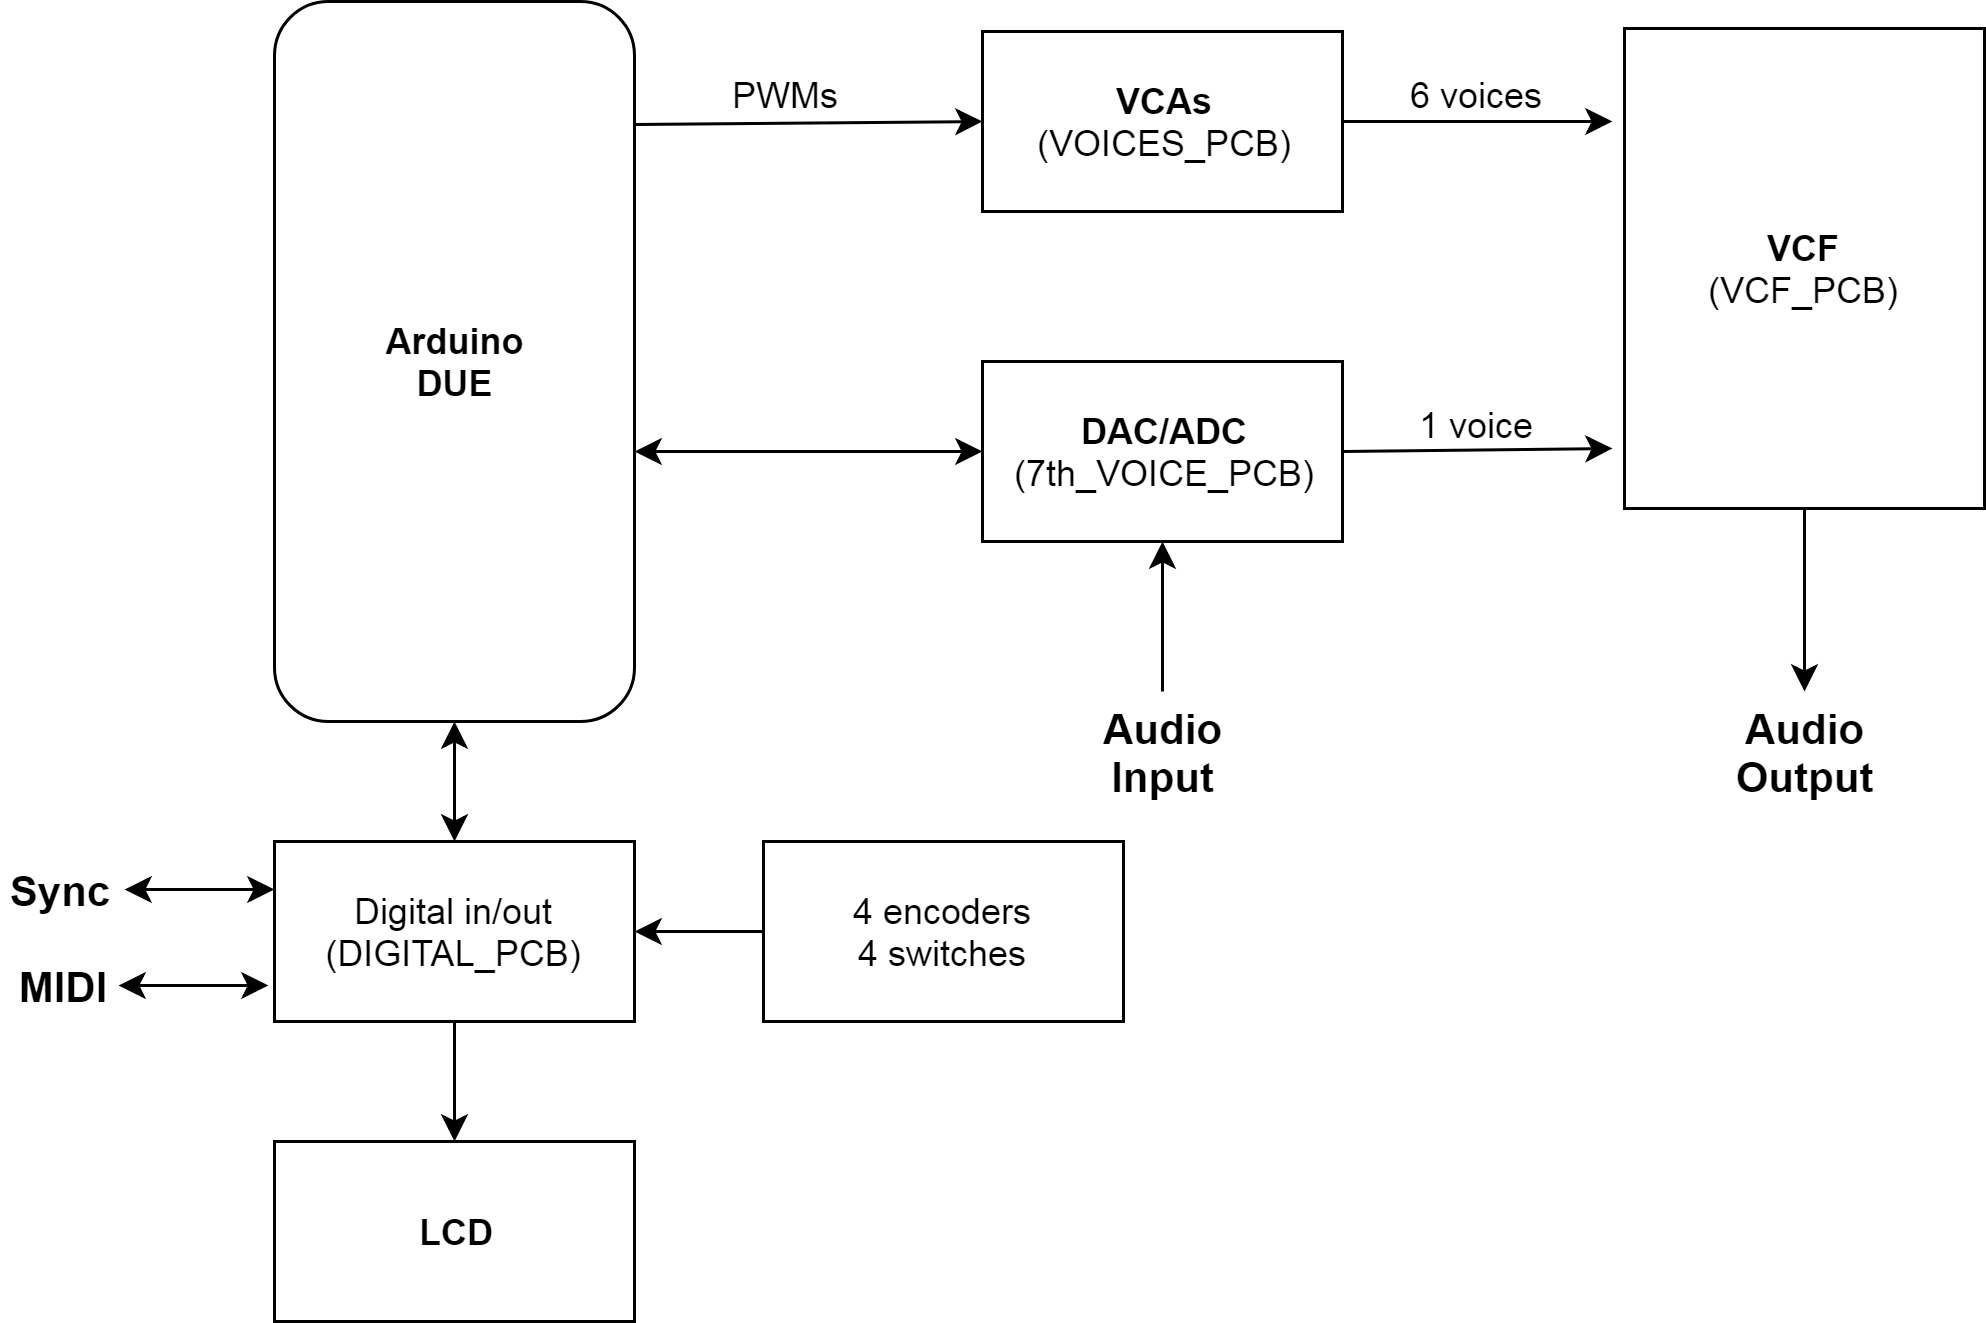

The diagram above was exported from draw.io. Its source (the exported page's mxGraphModel, read from the mxfile embedded in the PNG):
<mxGraphModel dx="840" dy="447" grid="1" gridSize="10" guides="1" tooltips="1" connect="1" arrows="1" fold="1" page="1" pageScale="1" pageWidth="826" pageHeight="1169" math="0" shadow="0">
  <root>
    <mxCell id="0" />
    <mxCell id="1" parent="0" />
    <mxCell id="1kOWqx6rk613xAyfo0ca-1" value="&lt;b&gt;Arduino&lt;br&gt;DUE&lt;/b&gt;&lt;br&gt;" style="rounded=1;whiteSpace=wrap;html=1;" vertex="1" parent="1">
      <mxGeometry x="190" y="60" width="120" height="240" as="geometry" />
    </mxCell>
    <mxCell id="1kOWqx6rk613xAyfo0ca-2" value="&lt;b&gt;VCAs&lt;/b&gt;&lt;br&gt;(VOICES_PCB)&lt;br&gt;" style="rounded=0;whiteSpace=wrap;html=1;" vertex="1" parent="1">
      <mxGeometry x="426" y="70" width="120" height="60" as="geometry" />
    </mxCell>
    <mxCell id="1kOWqx6rk613xAyfo0ca-3" value="" style="endArrow=classic;html=1;exitX=1;exitY=0.171;exitDx=0;exitDy=0;exitPerimeter=0;entryX=0;entryY=0.5;entryDx=0;entryDy=0;" edge="1" parent="1" source="1kOWqx6rk613xAyfo0ca-1" target="1kOWqx6rk613xAyfo0ca-2">
      <mxGeometry width="50" height="50" relative="1" as="geometry">
        <mxPoint x="360" y="130" as="sourcePoint" />
        <mxPoint x="410" y="80" as="targetPoint" />
        <Array as="points" />
      </mxGeometry>
    </mxCell>
    <mxCell id="1kOWqx6rk613xAyfo0ca-9" value="PWMs" style="text;html=1;resizable=0;points=[];align=center;verticalAlign=middle;labelBackgroundColor=#ffffff;" vertex="1" connectable="0" parent="1kOWqx6rk613xAyfo0ca-3">
      <mxGeometry x="-0.3966" relative="1" as="geometry">
        <mxPoint x="15" y="-10.5" as="offset" />
      </mxGeometry>
    </mxCell>
    <mxCell id="1kOWqx6rk613xAyfo0ca-4" value="&lt;b&gt;VCF&lt;/b&gt;&lt;br&gt;(VCF_PCB)&lt;br&gt;" style="rounded=0;whiteSpace=wrap;html=1;" vertex="1" parent="1">
      <mxGeometry x="640" y="69" width="120" height="160" as="geometry" />
    </mxCell>
    <mxCell id="1kOWqx6rk613xAyfo0ca-5" value="" style="endArrow=classic;html=1;exitX=1;exitY=0.5;exitDx=0;exitDy=0;entryX=-0.033;entryY=0.194;entryDx=0;entryDy=0;entryPerimeter=0;" edge="1" parent="1" source="1kOWqx6rk613xAyfo0ca-2" target="1kOWqx6rk613xAyfo0ca-4">
      <mxGeometry width="50" height="50" relative="1" as="geometry">
        <mxPoint x="570" y="210" as="sourcePoint" />
        <mxPoint x="620" y="160" as="targetPoint" />
      </mxGeometry>
    </mxCell>
    <mxCell id="1kOWqx6rk613xAyfo0ca-10" value="6 voices" style="text;html=1;resizable=0;points=[];align=center;verticalAlign=middle;labelBackgroundColor=#ffffff;" vertex="1" connectable="0" parent="1kOWqx6rk613xAyfo0ca-5">
      <mxGeometry x="-0.3556" y="-2" relative="1" as="geometry">
        <mxPoint x="15" y="-12" as="offset" />
      </mxGeometry>
    </mxCell>
    <mxCell id="1kOWqx6rk613xAyfo0ca-6" value="&lt;b&gt;DAC/ADC&lt;/b&gt;&lt;br&gt;(7th_VOICE_PCB)" style="rounded=0;whiteSpace=wrap;html=1;" vertex="1" parent="1">
      <mxGeometry x="426" y="180" width="120" height="60" as="geometry" />
    </mxCell>
    <mxCell id="1kOWqx6rk613xAyfo0ca-7" value="" style="endArrow=classic;startArrow=classic;html=1;entryX=0;entryY=0.5;entryDx=0;entryDy=0;" edge="1" parent="1" target="1kOWqx6rk613xAyfo0ca-6">
      <mxGeometry width="50" height="50" relative="1" as="geometry">
        <mxPoint x="310" y="210" as="sourcePoint" />
        <mxPoint x="380" y="190" as="targetPoint" />
      </mxGeometry>
    </mxCell>
    <mxCell id="1kOWqx6rk613xAyfo0ca-8" value="" style="endArrow=classic;html=1;exitX=1;exitY=0.5;exitDx=0;exitDy=0;entryX=-0.033;entryY=0.875;entryDx=0;entryDy=0;entryPerimeter=0;" edge="1" parent="1" source="1kOWqx6rk613xAyfo0ca-6" target="1kOWqx6rk613xAyfo0ca-4">
      <mxGeometry width="50" height="50" relative="1" as="geometry">
        <mxPoint x="570" y="330" as="sourcePoint" />
        <mxPoint x="620" y="280" as="targetPoint" />
      </mxGeometry>
    </mxCell>
    <mxCell id="1kOWqx6rk613xAyfo0ca-11" value="1 voice" style="text;html=1;resizable=0;points=[];align=center;verticalAlign=middle;labelBackgroundColor=#ffffff;" vertex="1" connectable="0" parent="1kOWqx6rk613xAyfo0ca-8">
      <mxGeometry x="-0.4225" y="-1" relative="1" as="geometry">
        <mxPoint x="18" y="-10.5" as="offset" />
      </mxGeometry>
    </mxCell>
    <mxCell id="1kOWqx6rk613xAyfo0ca-12" value="" style="endArrow=classic;html=1;entryX=0.5;entryY=1;entryDx=0;entryDy=0;" edge="1" parent="1" target="1kOWqx6rk613xAyfo0ca-6">
      <mxGeometry width="50" height="50" relative="1" as="geometry">
        <mxPoint x="486" y="290" as="sourcePoint" />
        <mxPoint x="490" y="260" as="targetPoint" />
      </mxGeometry>
    </mxCell>
    <mxCell id="1kOWqx6rk613xAyfo0ca-13" value="&lt;b style=&quot;font-size: 14px&quot;&gt;Audio Input&lt;/b&gt;" style="text;html=1;strokeColor=none;fillColor=none;align=center;verticalAlign=middle;whiteSpace=wrap;rounded=0;" vertex="1" parent="1">
      <mxGeometry x="466" y="300" width="40" height="20" as="geometry" />
    </mxCell>
    <mxCell id="1kOWqx6rk613xAyfo0ca-14" value="&lt;b&gt;LCD&lt;/b&gt;" style="rounded=0;whiteSpace=wrap;html=1;" vertex="1" parent="1">
      <mxGeometry x="190" y="440" width="120" height="60" as="geometry" />
    </mxCell>
    <mxCell id="1kOWqx6rk613xAyfo0ca-15" value="" style="endArrow=classic;html=1;exitX=0.5;exitY=1;exitDx=0;exitDy=0;" edge="1" parent="1" source="1kOWqx6rk613xAyfo0ca-4">
      <mxGeometry width="50" height="50" relative="1" as="geometry">
        <mxPoint x="620" y="330" as="sourcePoint" />
        <mxPoint x="700" y="290" as="targetPoint" />
      </mxGeometry>
    </mxCell>
    <mxCell id="1kOWqx6rk613xAyfo0ca-16" value="&lt;b style=&quot;font-size: 14px&quot;&gt;Audio Output&lt;/b&gt;" style="text;html=1;strokeColor=none;fillColor=none;align=center;verticalAlign=middle;whiteSpace=wrap;rounded=0;" vertex="1" parent="1">
      <mxGeometry x="680" y="300" width="40" height="20" as="geometry" />
    </mxCell>
    <mxCell id="1kOWqx6rk613xAyfo0ca-17" value="Digital in/out&lt;br&gt;(DIGITAL_PCB)" style="rounded=0;whiteSpace=wrap;html=1;" vertex="1" parent="1">
      <mxGeometry x="190" y="340" width="120" height="60" as="geometry" />
    </mxCell>
    <mxCell id="1kOWqx6rk613xAyfo0ca-18" value="" style="endArrow=classic;startArrow=classic;html=1;entryX=0.5;entryY=1;entryDx=0;entryDy=0;exitX=0.5;exitY=0;exitDx=0;exitDy=0;" edge="1" parent="1" source="1kOWqx6rk613xAyfo0ca-17" target="1kOWqx6rk613xAyfo0ca-1">
      <mxGeometry width="50" height="50" relative="1" as="geometry">
        <mxPoint x="120" y="350" as="sourcePoint" />
        <mxPoint x="170" y="300" as="targetPoint" />
      </mxGeometry>
    </mxCell>
    <mxCell id="1kOWqx6rk613xAyfo0ca-19" value="" style="endArrow=classic;html=1;exitX=0.5;exitY=1;exitDx=0;exitDy=0;entryX=0.5;entryY=0;entryDx=0;entryDy=0;" edge="1" parent="1" source="1kOWqx6rk613xAyfo0ca-17" target="1kOWqx6rk613xAyfo0ca-14">
      <mxGeometry width="50" height="50" relative="1" as="geometry">
        <mxPoint x="390" y="450" as="sourcePoint" />
        <mxPoint x="440" y="400" as="targetPoint" />
      </mxGeometry>
    </mxCell>
    <mxCell id="1kOWqx6rk613xAyfo0ca-20" value="4 encoders&lt;br&gt;4 switches&lt;br&gt;" style="rounded=0;whiteSpace=wrap;html=1;" vertex="1" parent="1">
      <mxGeometry x="353" y="340" width="120" height="60" as="geometry" />
    </mxCell>
    <mxCell id="1kOWqx6rk613xAyfo0ca-21" value="" style="endArrow=classic;html=1;entryX=1;entryY=0.5;entryDx=0;entryDy=0;exitX=0;exitY=0.5;exitDx=0;exitDy=0;" edge="1" parent="1" source="1kOWqx6rk613xAyfo0ca-20" target="1kOWqx6rk613xAyfo0ca-17">
      <mxGeometry width="50" height="50" relative="1" as="geometry">
        <mxPoint x="350" y="500" as="sourcePoint" />
        <mxPoint x="400" y="450" as="targetPoint" />
      </mxGeometry>
    </mxCell>
    <mxCell id="1kOWqx6rk613xAyfo0ca-23" value="&lt;b style=&quot;font-size: 14px&quot;&gt;MIDI&lt;/b&gt;" style="text;html=1;strokeColor=none;fillColor=none;align=center;verticalAlign=middle;whiteSpace=wrap;rounded=0;" vertex="1" parent="1">
      <mxGeometry x="100" y="378" width="40" height="20" as="geometry" />
    </mxCell>
    <mxCell id="1kOWqx6rk613xAyfo0ca-25" value="" style="endArrow=classic;startArrow=classic;html=1;entryX=0;entryY=0.5;entryDx=0;entryDy=0;" edge="1" parent="1">
      <mxGeometry width="50" height="50" relative="1" as="geometry">
        <mxPoint x="140" y="356" as="sourcePoint" />
        <mxPoint x="190" y="356" as="targetPoint" />
      </mxGeometry>
    </mxCell>
    <mxCell id="1kOWqx6rk613xAyfo0ca-30" value="&lt;b style=&quot;font-size: 14px&quot;&gt;Sync&lt;/b&gt;" style="text;html=1;strokeColor=none;fillColor=none;align=center;verticalAlign=middle;whiteSpace=wrap;rounded=0;" vertex="1" parent="1">
      <mxGeometry x="99" y="346" width="40" height="20" as="geometry" />
    </mxCell>
    <mxCell id="1kOWqx6rk613xAyfo0ca-31" value="" style="endArrow=classic;startArrow=classic;html=1;entryX=0;entryY=0.5;entryDx=0;entryDy=0;" edge="1" parent="1">
      <mxGeometry width="50" height="50" relative="1" as="geometry">
        <mxPoint x="138" y="388" as="sourcePoint" />
        <mxPoint x="188" y="388" as="targetPoint" />
      </mxGeometry>
    </mxCell>
  </root>
</mxGraphModel>